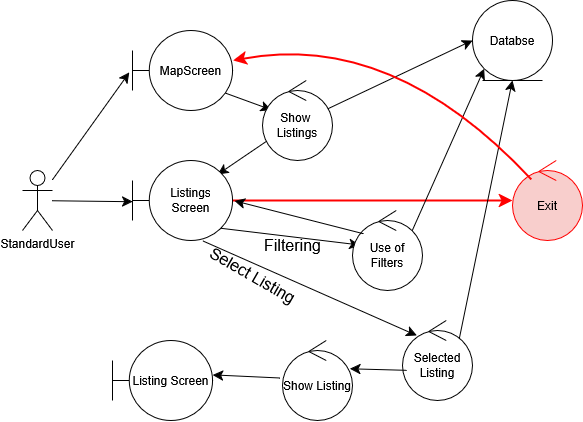

The diagram above was exported from draw.io. Its source (the exported page's mxGraphModel, read from the mxfile embedded in the PNG):
<mxGraphModel dx="1464" dy="607" grid="1" gridSize="10" guides="1" tooltips="1" connect="1" arrows="1" fold="1" page="1" pageScale="1" pageWidth="850" pageHeight="1100" math="0" shadow="0">
  <root>
    <mxCell id="0" />
    <mxCell id="1" parent="0" />
    <mxCell id="SZZKfDCeuJoW5WX5z0cT-95" value="" style="group" vertex="1" connectable="0" parent="1">
      <mxGeometry x="300" y="30" width="560" height="420" as="geometry" />
    </mxCell>
    <mxCell id="SZZKfDCeuJoW5WX5z0cT-96" value="StandardUser" style="shape=umlActor;verticalLabelPosition=bottom;verticalAlign=top;html=1;" vertex="1" parent="SZZKfDCeuJoW5WX5z0cT-95">
      <mxGeometry y="170" width="30" height="60" as="geometry" />
    </mxCell>
    <mxCell id="SZZKfDCeuJoW5WX5z0cT-97" style="edgeStyle=none;curved=1;rounded=0;orthogonalLoop=1;jettySize=auto;html=1;fontSize=12;startSize=8;endSize=8;entryX=0.124;entryY=0.367;entryDx=0;entryDy=0;entryPerimeter=0;exitX=0.893;exitY=0.767;exitDx=0;exitDy=0;exitPerimeter=0;" edge="1" parent="SZZKfDCeuJoW5WX5z0cT-95" source="SZZKfDCeuJoW5WX5z0cT-98" target="SZZKfDCeuJoW5WX5z0cT-101">
      <mxGeometry relative="1" as="geometry">
        <mxPoint x="290" y="280" as="targetPoint" />
      </mxGeometry>
    </mxCell>
    <mxCell id="SZZKfDCeuJoW5WX5z0cT-98" value="&lt;div&gt;MapScreen&lt;/div&gt;" style="shape=umlBoundary;whiteSpace=wrap;html=1;" vertex="1" parent="SZZKfDCeuJoW5WX5z0cT-95">
      <mxGeometry x="110" y="30" width="100" height="80" as="geometry" />
    </mxCell>
    <mxCell id="SZZKfDCeuJoW5WX5z0cT-99" style="edgeStyle=none;curved=1;rounded=0;orthogonalLoop=1;jettySize=auto;html=1;fontSize=12;startSize=8;endSize=8;entryX=0.853;entryY=0.175;entryDx=0;entryDy=0;entryPerimeter=0;" edge="1" parent="SZZKfDCeuJoW5WX5z0cT-95" source="SZZKfDCeuJoW5WX5z0cT-101" target="SZZKfDCeuJoW5WX5z0cT-104">
      <mxGeometry relative="1" as="geometry" />
    </mxCell>
    <mxCell id="SZZKfDCeuJoW5WX5z0cT-100" style="edgeStyle=none;curved=1;rounded=0;orthogonalLoop=1;jettySize=auto;html=1;entryX=0;entryY=0.5;entryDx=0;entryDy=0;fontSize=12;startSize=8;endSize=8;exitX=0.886;exitY=0.375;exitDx=0;exitDy=0;exitPerimeter=0;" edge="1" parent="SZZKfDCeuJoW5WX5z0cT-95" source="SZZKfDCeuJoW5WX5z0cT-101" target="SZZKfDCeuJoW5WX5z0cT-105">
      <mxGeometry relative="1" as="geometry" />
    </mxCell>
    <mxCell id="SZZKfDCeuJoW5WX5z0cT-101" value="&lt;div&gt;Show&amp;nbsp;&lt;/div&gt;&lt;div&gt;Listings&lt;/div&gt;" style="ellipse;shape=umlControl;whiteSpace=wrap;html=1;" vertex="1" parent="SZZKfDCeuJoW5WX5z0cT-95">
      <mxGeometry x="240" y="80" width="70" height="80" as="geometry" />
    </mxCell>
    <mxCell id="SZZKfDCeuJoW5WX5z0cT-102" style="edgeStyle=none;curved=1;rounded=0;orthogonalLoop=1;jettySize=auto;html=1;fontSize=12;startSize=8;endSize=8;entryX=0.105;entryY=0.433;entryDx=0;entryDy=0;entryPerimeter=0;exitX=0.84;exitY=0.842;exitDx=0;exitDy=0;exitPerimeter=0;" edge="1" parent="SZZKfDCeuJoW5WX5z0cT-95" source="SZZKfDCeuJoW5WX5z0cT-104" target="SZZKfDCeuJoW5WX5z0cT-107">
      <mxGeometry relative="1" as="geometry" />
    </mxCell>
    <mxCell id="SZZKfDCeuJoW5WX5z0cT-103" style="edgeStyle=none;curved=1;rounded=0;orthogonalLoop=1;jettySize=auto;html=1;fontSize=12;startSize=8;endSize=8;fillColor=#f8cecc;strokeColor=#FF0000;strokeWidth=2;" edge="1" parent="SZZKfDCeuJoW5WX5z0cT-95" source="SZZKfDCeuJoW5WX5z0cT-104" target="SZZKfDCeuJoW5WX5z0cT-120">
      <mxGeometry relative="1" as="geometry">
        <mxPoint x="500" y="200" as="targetPoint" />
      </mxGeometry>
    </mxCell>
    <mxCell id="SZZKfDCeuJoW5WX5z0cT-104" value="Listings Screen" style="shape=umlBoundary;whiteSpace=wrap;html=1;" vertex="1" parent="SZZKfDCeuJoW5WX5z0cT-95">
      <mxGeometry x="110" y="160" width="100" height="80" as="geometry" />
    </mxCell>
    <mxCell id="SZZKfDCeuJoW5WX5z0cT-105" value="&lt;div&gt;Databse&lt;/div&gt;" style="ellipse;shape=umlEntity;whiteSpace=wrap;html=1;" vertex="1" parent="SZZKfDCeuJoW5WX5z0cT-95">
      <mxGeometry x="450" width="80" height="80" as="geometry" />
    </mxCell>
    <mxCell id="SZZKfDCeuJoW5WX5z0cT-106" style="edgeStyle=none;curved=1;rounded=0;orthogonalLoop=1;jettySize=auto;html=1;entryX=0;entryY=1;entryDx=0;entryDy=0;fontSize=12;startSize=8;endSize=8;exitX=0.829;exitY=0.3;exitDx=0;exitDy=0;exitPerimeter=0;" edge="1" parent="SZZKfDCeuJoW5WX5z0cT-95" source="SZZKfDCeuJoW5WX5z0cT-107" target="SZZKfDCeuJoW5WX5z0cT-105">
      <mxGeometry relative="1" as="geometry" />
    </mxCell>
    <mxCell id="SZZKfDCeuJoW5WX5z0cT-107" value="Use of Filters" style="ellipse;shape=umlControl;whiteSpace=wrap;html=1;" vertex="1" parent="SZZKfDCeuJoW5WX5z0cT-95">
      <mxGeometry x="330" y="210" width="70" height="80" as="geometry" />
    </mxCell>
    <mxCell id="SZZKfDCeuJoW5WX5z0cT-108" style="edgeStyle=none;curved=1;rounded=0;orthogonalLoop=1;jettySize=auto;html=1;entryX=1.02;entryY=0.505;entryDx=0;entryDy=0;entryPerimeter=0;fontSize=12;startSize=8;endSize=8;exitX=0.155;exitY=0.291;exitDx=0;exitDy=0;exitPerimeter=0;" edge="1" parent="SZZKfDCeuJoW5WX5z0cT-95" source="SZZKfDCeuJoW5WX5z0cT-107" target="SZZKfDCeuJoW5WX5z0cT-104">
      <mxGeometry relative="1" as="geometry" />
    </mxCell>
    <mxCell id="SZZKfDCeuJoW5WX5z0cT-109" style="edgeStyle=none;curved=1;rounded=0;orthogonalLoop=1;jettySize=auto;html=1;entryX=0.5;entryY=1;entryDx=0;entryDy=0;fontSize=12;startSize=8;endSize=8;exitX=0.805;exitY=0.26;exitDx=0;exitDy=0;exitPerimeter=0;" edge="1" parent="SZZKfDCeuJoW5WX5z0cT-95" source="SZZKfDCeuJoW5WX5z0cT-110" target="SZZKfDCeuJoW5WX5z0cT-105">
      <mxGeometry relative="1" as="geometry" />
    </mxCell>
    <mxCell id="SZZKfDCeuJoW5WX5z0cT-110" value="Selected Listing" style="ellipse;shape=umlControl;whiteSpace=wrap;html=1;" vertex="1" parent="SZZKfDCeuJoW5WX5z0cT-95">
      <mxGeometry x="380" y="320" width="70" height="80" as="geometry" />
    </mxCell>
    <mxCell id="SZZKfDCeuJoW5WX5z0cT-111" style="edgeStyle=none;curved=1;rounded=0;orthogonalLoop=1;jettySize=auto;html=1;entryX=0.205;entryY=0.186;entryDx=0;entryDy=0;entryPerimeter=0;fontSize=12;startSize=8;endSize=8;exitX=0.706;exitY=1.005;exitDx=0;exitDy=0;exitPerimeter=0;" edge="1" parent="SZZKfDCeuJoW5WX5z0cT-95" source="SZZKfDCeuJoW5WX5z0cT-104" target="SZZKfDCeuJoW5WX5z0cT-110">
      <mxGeometry relative="1" as="geometry" />
    </mxCell>
    <mxCell id="SZZKfDCeuJoW5WX5z0cT-112" value="Listing Screen" style="shape=umlBoundary;whiteSpace=wrap;html=1;" vertex="1" parent="SZZKfDCeuJoW5WX5z0cT-95">
      <mxGeometry x="90" y="340" width="100" height="80" as="geometry" />
    </mxCell>
    <mxCell id="SZZKfDCeuJoW5WX5z0cT-113" style="edgeStyle=none;curved=1;rounded=0;orthogonalLoop=1;jettySize=auto;html=1;entryX=-0.031;entryY=0.522;entryDx=0;entryDy=0;entryPerimeter=0;fontSize=12;startSize=8;endSize=8;" edge="1" parent="SZZKfDCeuJoW5WX5z0cT-95" source="SZZKfDCeuJoW5WX5z0cT-96" target="SZZKfDCeuJoW5WX5z0cT-98">
      <mxGeometry relative="1" as="geometry" />
    </mxCell>
    <mxCell id="SZZKfDCeuJoW5WX5z0cT-114" style="edgeStyle=none;curved=1;rounded=0;orthogonalLoop=1;jettySize=auto;html=1;entryX=0.001;entryY=0.514;entryDx=0;entryDy=0;entryPerimeter=0;fontSize=12;startSize=8;endSize=8;" edge="1" parent="SZZKfDCeuJoW5WX5z0cT-95" source="SZZKfDCeuJoW5WX5z0cT-96" target="SZZKfDCeuJoW5WX5z0cT-104">
      <mxGeometry relative="1" as="geometry" />
    </mxCell>
    <mxCell id="SZZKfDCeuJoW5WX5z0cT-115" value="Filtering" style="text;html=1;align=center;verticalAlign=middle;resizable=0;points=[];autosize=1;strokeColor=none;fillColor=none;fontSize=16;" vertex="1" parent="SZZKfDCeuJoW5WX5z0cT-95">
      <mxGeometry x="230" y="230" width="80" height="30" as="geometry" />
    </mxCell>
    <mxCell id="SZZKfDCeuJoW5WX5z0cT-116" value="Select Listing" style="text;html=1;align=center;verticalAlign=middle;resizable=0;points=[];autosize=1;strokeColor=none;fillColor=none;fontSize=16;rotation=30;" vertex="1" parent="SZZKfDCeuJoW5WX5z0cT-95">
      <mxGeometry x="170" y="260" width="120" height="30" as="geometry" />
    </mxCell>
    <mxCell id="SZZKfDCeuJoW5WX5z0cT-117" style="edgeStyle=none;curved=1;rounded=0;orthogonalLoop=1;jettySize=auto;html=1;fontSize=12;startSize=8;endSize=8;exitX=-0.036;exitY=0.47;exitDx=0;exitDy=0;exitPerimeter=0;entryX=1.001;entryY=0.431;entryDx=0;entryDy=0;entryPerimeter=0;" edge="1" parent="SZZKfDCeuJoW5WX5z0cT-95" source="SZZKfDCeuJoW5WX5z0cT-118" target="SZZKfDCeuJoW5WX5z0cT-112">
      <mxGeometry relative="1" as="geometry" />
    </mxCell>
    <mxCell id="SZZKfDCeuJoW5WX5z0cT-118" value="Show Listing" style="ellipse;shape=umlControl;whiteSpace=wrap;html=1;" vertex="1" parent="SZZKfDCeuJoW5WX5z0cT-95">
      <mxGeometry x="260" y="340" width="70" height="80" as="geometry" />
    </mxCell>
    <mxCell id="SZZKfDCeuJoW5WX5z0cT-119" style="edgeStyle=none;curved=1;rounded=0;orthogonalLoop=1;jettySize=auto;html=1;entryX=0.962;entryY=0.353;entryDx=0;entryDy=0;entryPerimeter=0;fontSize=12;startSize=8;endSize=8;exitX=0.054;exitY=0.622;exitDx=0;exitDy=0;exitPerimeter=0;" edge="1" parent="SZZKfDCeuJoW5WX5z0cT-95" source="SZZKfDCeuJoW5WX5z0cT-110" target="SZZKfDCeuJoW5WX5z0cT-118">
      <mxGeometry relative="1" as="geometry" />
    </mxCell>
    <mxCell id="SZZKfDCeuJoW5WX5z0cT-120" value="Exit" style="ellipse;shape=umlControl;whiteSpace=wrap;html=1;fillColor=#f8cecc;strokeColor=#FF0000;" vertex="1" parent="SZZKfDCeuJoW5WX5z0cT-95">
      <mxGeometry x="490" y="160" width="70" height="80" as="geometry" />
    </mxCell>
    <mxCell id="SZZKfDCeuJoW5WX5z0cT-121" style="edgeStyle=none;curved=1;rounded=0;orthogonalLoop=1;jettySize=auto;html=1;entryX=1.005;entryY=0.375;entryDx=0;entryDy=0;entryPerimeter=0;fontSize=12;startSize=8;endSize=8;fillColor=#f8cecc;strokeColor=#FF0000;strokeWidth=2;exitX=0.264;exitY=0.23;exitDx=0;exitDy=0;exitPerimeter=0;" edge="1" parent="SZZKfDCeuJoW5WX5z0cT-95" source="SZZKfDCeuJoW5WX5z0cT-120" target="SZZKfDCeuJoW5WX5z0cT-98">
      <mxGeometry relative="1" as="geometry">
        <Array as="points">
          <mxPoint x="370" y="30" />
        </Array>
      </mxGeometry>
    </mxCell>
  </root>
</mxGraphModel>